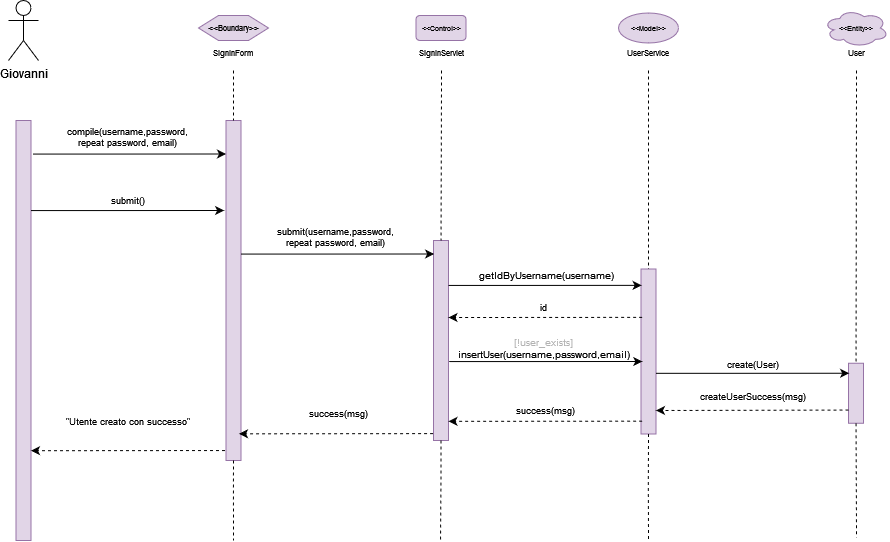

The diagram above was exported from draw.io. Its source (the exported page's mxGraphModel, read from the mxfile embedded in the PNG):
<mxGraphModel dx="1372" dy="717" grid="1" gridSize="10" guides="1" tooltips="1" connect="1" arrows="1" fold="1" page="1" pageScale="1" pageWidth="850" pageHeight="1100" math="0" shadow="0">
  <root>
    <mxCell id="0" />
    <mxCell id="1" parent="0" />
    <mxCell id="PJ2yMisoEHdEoxGiqara-11" value="Giovanni" style="shape=umlActor;verticalLabelPosition=bottom;verticalAlign=top;html=1;outlineConnect=0;" vertex="1" parent="1">
      <mxGeometry x="310" y="450" width="30" height="60" as="geometry" />
    </mxCell>
    <mxCell id="PJ2yMisoEHdEoxGiqara-12" value="" style="rounded=0;whiteSpace=wrap;html=1;fillColor=#e1d5e7;strokeColor=#9673a6;" vertex="1" parent="1">
      <mxGeometry x="317.5" y="570" width="15" height="420" as="geometry" />
    </mxCell>
    <mxCell id="PJ2yMisoEHdEoxGiqara-14" value="" style="rounded=0;whiteSpace=wrap;html=1;fillColor=#e1d5e7;strokeColor=#9673a6;" vertex="1" parent="1">
      <mxGeometry x="527.5" y="570" width="15" height="340" as="geometry" />
    </mxCell>
    <mxCell id="PJ2yMisoEHdEoxGiqara-20" value="" style="endArrow=none;dashed=1;html=1;rounded=0;fontSize=8;entryX=0.5;entryY=0;entryDx=0;entryDy=0;exitX=0.5;exitY=1;exitDx=0;exitDy=0;" edge="1" parent="1" target="PJ2yMisoEHdEoxGiqara-14">
      <mxGeometry width="50" height="50" relative="1" as="geometry">
        <mxPoint x="535" y="520" as="sourcePoint" />
        <mxPoint x="557.5" y="580" as="targetPoint" />
      </mxGeometry>
    </mxCell>
    <mxCell id="PJ2yMisoEHdEoxGiqara-21" value="&amp;lt;&amp;lt;Boundary&amp;gt;&amp;gt;" style="shape=hexagon;perimeter=hexagonPerimeter2;whiteSpace=wrap;html=1;fixedSize=1;fontSize=8;fillColor=#e1d5e7;strokeColor=#9673a6;" vertex="1" parent="1">
      <mxGeometry x="500" y="465" width="70" height="25" as="geometry" />
    </mxCell>
    <mxCell id="PJ2yMisoEHdEoxGiqara-22" value="&lt;div&gt;SignInForm&lt;br&gt;&lt;/div&gt;" style="text;html=1;strokeColor=none;fillColor=none;align=center;verticalAlign=middle;whiteSpace=wrap;rounded=0;fontSize=8;" vertex="1" parent="1">
      <mxGeometry x="520" y="495" width="30" height="15" as="geometry" />
    </mxCell>
    <mxCell id="PJ2yMisoEHdEoxGiqara-28" value="submit()" style="text;html=1;strokeColor=none;fillColor=none;align=center;verticalAlign=middle;whiteSpace=wrap;rounded=0;fontSize=9;" vertex="1" parent="1">
      <mxGeometry x="370" y="640" width="120" height="20" as="geometry" />
    </mxCell>
    <mxCell id="PJ2yMisoEHdEoxGiqara-29" value="&amp;lt;&amp;lt;Control&amp;gt;&amp;gt;" style="rounded=1;whiteSpace=wrap;html=1;fontSize=7;fillColor=#e1d5e7;strokeColor=#9673a6;" vertex="1" parent="1">
      <mxGeometry x="717.5" y="465" width="50" height="25" as="geometry" />
    </mxCell>
    <mxCell id="PJ2yMisoEHdEoxGiqara-30" value="SignInServlet" style="text;html=1;strokeColor=none;fillColor=none;align=center;verticalAlign=middle;whiteSpace=wrap;rounded=0;fontSize=8;" vertex="1" parent="1">
      <mxGeometry x="727.5" y="495" width="30" height="15" as="geometry" />
    </mxCell>
    <mxCell id="PJ2yMisoEHdEoxGiqara-46" value="" style="rounded=0;whiteSpace=wrap;html=1;fillColor=#e1d5e7;strokeColor=#9673a6;" vertex="1" parent="1">
      <mxGeometry x="735" y="690" width="15" height="200" as="geometry" />
    </mxCell>
    <mxCell id="PJ2yMisoEHdEoxGiqara-47" value="" style="endArrow=none;dashed=1;html=1;rounded=0;fontSize=8;entryX=0.5;entryY=0;entryDx=0;entryDy=0;" edge="1" parent="1" target="PJ2yMisoEHdEoxGiqara-46">
      <mxGeometry width="50" height="50" relative="1" as="geometry">
        <mxPoint x="743" y="520" as="sourcePoint" />
        <mxPoint x="787.5" y="593.5" as="targetPoint" />
      </mxGeometry>
    </mxCell>
    <mxCell id="PJ2yMisoEHdEoxGiqara-49" value="&amp;lt;&amp;lt;Model&amp;gt;&amp;gt;" style="ellipse;whiteSpace=wrap;html=1;fontSize=7;fillColor=#e1d5e7;strokeColor=#9673a6;" vertex="1" parent="1">
      <mxGeometry x="920" y="462.5" width="60" height="30" as="geometry" />
    </mxCell>
    <mxCell id="PJ2yMisoEHdEoxGiqara-52" value="&lt;font color=&quot;#B3B3B3&quot;&gt;[!user_exists] &lt;/font&gt;insertUser(username,password,email)" style="text;html=1;strokeColor=none;fillColor=none;align=center;verticalAlign=middle;whiteSpace=wrap;rounded=0;fontSize=10;" vertex="1" parent="1">
      <mxGeometry x="748.75" y="783.75" width="192.5" height="29" as="geometry" />
    </mxCell>
    <mxCell id="PJ2yMisoEHdEoxGiqara-53" value="" style="rounded=0;whiteSpace=wrap;html=1;fillColor=#e1d5e7;strokeColor=#9673a6;" vertex="1" parent="1">
      <mxGeometry x="942.5" y="718.5" width="15" height="165" as="geometry" />
    </mxCell>
    <mxCell id="PJ2yMisoEHdEoxGiqara-54" value="" style="endArrow=none;dashed=1;html=1;rounded=0;fontSize=8;entryX=0.5;entryY=0;entryDx=0;entryDy=0;" edge="1" parent="1" target="PJ2yMisoEHdEoxGiqara-53">
      <mxGeometry width="50" height="50" relative="1" as="geometry">
        <mxPoint x="950" y="520" as="sourcePoint" />
        <mxPoint x="972.5" y="618.5" as="targetPoint" />
      </mxGeometry>
    </mxCell>
    <mxCell id="PJ2yMisoEHdEoxGiqara-55" value="UserService" style="text;html=1;strokeColor=none;fillColor=none;align=center;verticalAlign=middle;whiteSpace=wrap;rounded=0;fontSize=8;" vertex="1" parent="1">
      <mxGeometry x="935" y="495" width="30" height="15" as="geometry" />
    </mxCell>
    <mxCell id="PJ2yMisoEHdEoxGiqara-64" value="&lt;font style=&quot;font-size: 9px;&quot;&gt;create(User)&lt;/font&gt;" style="text;html=1;strokeColor=none;fillColor=none;align=center;verticalAlign=middle;whiteSpace=wrap;rounded=0;fontSize=9;" vertex="1" parent="1">
      <mxGeometry x="960" y="803.75" width="190" height="20" as="geometry" />
    </mxCell>
    <mxCell id="PJ2yMisoEHdEoxGiqara-65" value="&amp;lt;&amp;lt;Entity&amp;gt;&amp;gt;" style="ellipse;shape=cloud;whiteSpace=wrap;html=1;fontSize=7;fillColor=#e1d5e7;strokeColor=#9673a6;" vertex="1" parent="1">
      <mxGeometry x="1125" y="458.59000000000003" width="65" height="37.82" as="geometry" />
    </mxCell>
    <mxCell id="PJ2yMisoEHdEoxGiqara-66" value="" style="rounded=0;whiteSpace=wrap;html=1;fillColor=#e1d5e7;strokeColor=#9673a6;" vertex="1" parent="1">
      <mxGeometry x="1150" y="812.75" width="15" height="60" as="geometry" />
    </mxCell>
    <mxCell id="PJ2yMisoEHdEoxGiqara-68" value="" style="endArrow=none;dashed=1;html=1;rounded=0;fontSize=8;entryX=0.5;entryY=0;entryDx=0;entryDy=0;" edge="1" parent="1" target="PJ2yMisoEHdEoxGiqara-66">
      <mxGeometry width="50" height="50" relative="1" as="geometry">
        <mxPoint x="1158" y="520" as="sourcePoint" />
        <mxPoint x="1084.6599999999999" y="711.25" as="targetPoint" />
      </mxGeometry>
    </mxCell>
    <mxCell id="PJ2yMisoEHdEoxGiqara-69" value="createUserSuccess(msg)" style="text;html=1;strokeColor=none;fillColor=none;align=center;verticalAlign=middle;whiteSpace=wrap;rounded=0;fontSize=9;" vertex="1" parent="1">
      <mxGeometry x="995" y="843" width="120" height="5" as="geometry" />
    </mxCell>
    <mxCell id="PJ2yMisoEHdEoxGiqara-70" value="" style="endArrow=classic;html=1;rounded=0;dashed=1;fontSize=7;entryX=1;entryY=0.333;entryDx=0;entryDy=0;entryPerimeter=0;" edge="1" parent="1">
      <mxGeometry width="50" height="50" relative="1" as="geometry">
        <mxPoint x="1150" y="859.54" as="sourcePoint" />
        <mxPoint x="957.5" y="859.96" as="targetPoint" />
      </mxGeometry>
    </mxCell>
    <mxCell id="PJ2yMisoEHdEoxGiqara-74" value="" style="endArrow=none;dashed=1;html=1;rounded=0;fontSize=8;exitX=0.5;exitY=1;exitDx=0;exitDy=0;" edge="1" parent="1" source="PJ2yMisoEHdEoxGiqara-66">
      <mxGeometry width="50" height="50" relative="1" as="geometry">
        <mxPoint x="1084.9899999999998" y="926.25" as="sourcePoint" />
        <mxPoint x="1158" y="987" as="targetPoint" />
      </mxGeometry>
    </mxCell>
    <mxCell id="PJ2yMisoEHdEoxGiqara-75" value="" style="endArrow=none;dashed=1;html=1;rounded=0;fontSize=8;exitX=0.5;exitY=1;exitDx=0;exitDy=0;" edge="1" parent="1" source="PJ2yMisoEHdEoxGiqara-53">
      <mxGeometry width="50" height="50" relative="1" as="geometry">
        <mxPoint x="950.2499999999998" y="903.5" as="sourcePoint" />
        <mxPoint x="950" y="990" as="targetPoint" />
        <Array as="points">
          <mxPoint x="949.76" y="933.5" />
        </Array>
      </mxGeometry>
    </mxCell>
    <mxCell id="PJ2yMisoEHdEoxGiqara-76" value="" style="endArrow=none;dashed=1;html=1;rounded=0;fontSize=8;exitX=0.5;exitY=1;exitDx=0;exitDy=0;" edge="1" parent="1" source="PJ2yMisoEHdEoxGiqara-46">
      <mxGeometry width="50" height="50" relative="1" as="geometry">
        <mxPoint x="742.9399999999997" y="900" as="sourcePoint" />
        <mxPoint x="742" y="990" as="targetPoint" />
        <Array as="points">
          <mxPoint x="742.4499999999999" y="930" />
        </Array>
      </mxGeometry>
    </mxCell>
    <mxCell id="PJ2yMisoEHdEoxGiqara-83" value="" style="endArrow=none;dashed=1;html=1;rounded=0;fontSize=8;exitX=0.5;exitY=1;exitDx=0;exitDy=0;" edge="1" parent="1" source="PJ2yMisoEHdEoxGiqara-14">
      <mxGeometry width="50" height="50" relative="1" as="geometry">
        <mxPoint x="535.3799999999997" y="900" as="sourcePoint" />
        <mxPoint x="535" y="990" as="targetPoint" />
        <Array as="points">
          <mxPoint x="534.89" y="930" />
        </Array>
      </mxGeometry>
    </mxCell>
    <mxCell id="PJ2yMisoEHdEoxGiqara-85" value="User" style="text;html=1;strokeColor=none;fillColor=none;align=center;verticalAlign=middle;whiteSpace=wrap;rounded=0;fontSize=8;" vertex="1" parent="1">
      <mxGeometry x="1142.5" y="495" width="30" height="15" as="geometry" />
    </mxCell>
    <mxCell id="PJ2yMisoEHdEoxGiqara-87" value="" style="endArrow=classic;html=1;rounded=0;exitX=1;exitY=0;exitDx=0;exitDy=0;entryX=-0.125;entryY=0.121;entryDx=0;entryDy=0;entryPerimeter=0;" edge="1" parent="1">
      <mxGeometry width="50" height="50" relative="1" as="geometry">
        <mxPoint x="332.5" y="660.0700000000002" as="sourcePoint" />
        <mxPoint x="525.625" y="660" as="targetPoint" />
        <Array as="points">
          <mxPoint x="380" y="660.07" />
          <mxPoint x="400" y="660.07" />
        </Array>
      </mxGeometry>
    </mxCell>
    <mxCell id="PJ2yMisoEHdEoxGiqara-88" value="" style="endArrow=classic;html=1;rounded=0;exitX=1;exitY=0;exitDx=0;exitDy=0;entryX=-0.125;entryY=0.121;entryDx=0;entryDy=0;entryPerimeter=0;" edge="1" parent="1">
      <mxGeometry width="50" height="50" relative="1" as="geometry">
        <mxPoint x="542.5" y="703.5700000000002" as="sourcePoint" />
        <mxPoint x="735.625" y="703.5" as="targetPoint" />
        <Array as="points">
          <mxPoint x="590" y="703.57" />
          <mxPoint x="610" y="703.57" />
        </Array>
      </mxGeometry>
    </mxCell>
    <mxCell id="PJ2yMisoEHdEoxGiqara-89" value="&lt;div style=&quot;font-size: 9px&quot;&gt;&lt;font style=&quot;font-size: 9px&quot;&gt;submit(username,password,&lt;/font&gt;&lt;/div&gt;&lt;div style=&quot;font-size: 9px&quot;&gt;&lt;font style=&quot;font-size: 9px&quot;&gt;repeat password, email)&lt;/font&gt;&lt;/div&gt;" style="text;html=1;strokeColor=none;fillColor=none;align=center;verticalAlign=middle;whiteSpace=wrap;rounded=0;fontSize=9;" vertex="1" parent="1">
      <mxGeometry x="540" y="670" width="195" height="33.5" as="geometry" />
    </mxCell>
    <mxCell id="PJ2yMisoEHdEoxGiqara-91" value="" style="endArrow=classic;html=1;rounded=0;exitX=1;exitY=0;exitDx=0;exitDy=0;entryX=-0.125;entryY=0.121;entryDx=0;entryDy=0;entryPerimeter=0;" edge="1" parent="1">
      <mxGeometry width="50" height="50" relative="1" as="geometry">
        <mxPoint x="334.38" y="603.5700000000002" as="sourcePoint" />
        <mxPoint x="527.505" y="603.5" as="targetPoint" />
        <Array as="points">
          <mxPoint x="381.88" y="603.57" />
          <mxPoint x="401.88" y="603.57" />
        </Array>
      </mxGeometry>
    </mxCell>
    <mxCell id="PJ2yMisoEHdEoxGiqara-93" value="" style="endArrow=classic;html=1;rounded=0;dashed=1;fontSize=7;exitX=-0.047;exitY=0.97;exitDx=0;exitDy=0;exitPerimeter=0;" edge="1" parent="1">
      <mxGeometry width="50" height="50" relative="1" as="geometry">
        <mxPoint x="734.5049999999999" y="883.0999999999999" as="sourcePoint" />
        <mxPoint x="540.5" y="883.29" as="targetPoint" />
      </mxGeometry>
    </mxCell>
    <mxCell id="PJ2yMisoEHdEoxGiqara-96" value="" style="endArrow=classic;html=1;rounded=0;exitX=1;exitY=0;exitDx=0;exitDy=0;entryX=-0.125;entryY=0.121;entryDx=0;entryDy=0;entryPerimeter=0;" edge="1" parent="1">
      <mxGeometry width="50" height="50" relative="1" as="geometry">
        <mxPoint x="750" y="734.9300000000002" as="sourcePoint" />
        <mxPoint x="943.125" y="734.8600000000002" as="targetPoint" />
        <Array as="points">
          <mxPoint x="797.5" y="734.9300000000001" />
          <mxPoint x="817.5" y="734.9300000000001" />
        </Array>
      </mxGeometry>
    </mxCell>
    <mxCell id="PJ2yMisoEHdEoxGiqara-97" value="&lt;div style=&quot;font-size: 9px;&quot;&gt;&lt;font style=&quot;font-size: 9px;&quot;&gt;compile(username,password,&lt;/font&gt;&lt;/div&gt;&lt;div style=&quot;font-size: 9px;&quot;&gt;&lt;font style=&quot;font-size: 9px;&quot;&gt;repeat password, email)&lt;/font&gt;&lt;/div&gt;" style="text;html=1;strokeColor=none;fillColor=none;align=center;verticalAlign=middle;whiteSpace=wrap;rounded=0;fontSize=9;" vertex="1" parent="1">
      <mxGeometry x="332.5" y="570" width="195" height="33.5" as="geometry" />
    </mxCell>
    <mxCell id="PJ2yMisoEHdEoxGiqara-99" value="success(msg)" style="text;html=1;strokeColor=none;fillColor=none;align=center;verticalAlign=middle;whiteSpace=wrap;rounded=0;fontSize=9;" vertex="1" parent="1">
      <mxGeometry x="542.5" y="846.5" width="195" height="33.5" as="geometry" />
    </mxCell>
    <mxCell id="PJ2yMisoEHdEoxGiqara-100" value="&quot;Utente creato con successo&quot;" style="text;html=1;strokeColor=none;fillColor=none;align=center;verticalAlign=middle;whiteSpace=wrap;rounded=0;fontSize=9;" vertex="1" parent="1">
      <mxGeometry x="332.5" y="854.05" width="195" height="33.5" as="geometry" />
    </mxCell>
    <mxCell id="PJ2yMisoEHdEoxGiqara-102" value="success(msg)" style="text;html=1;strokeColor=none;fillColor=none;align=center;verticalAlign=middle;whiteSpace=wrap;rounded=0;fontSize=9;" vertex="1" parent="1">
      <mxGeometry x="749.75" y="843" width="195" height="33.5" as="geometry" />
    </mxCell>
    <mxCell id="PJ2yMisoEHdEoxGiqara-103" value="" style="endArrow=classic;html=1;rounded=0;dashed=1;fontSize=7;exitX=0.073;exitY=0.293;exitDx=0;exitDy=0;exitPerimeter=0;" edge="1" parent="1" source="PJ2yMisoEHdEoxGiqara-53">
      <mxGeometry width="50" height="50" relative="1" as="geometry">
        <mxPoint x="939.5049999999999" y="766.5999999999999" as="sourcePoint" />
        <mxPoint x="750" y="767" as="targetPoint" />
      </mxGeometry>
    </mxCell>
    <mxCell id="PJ2yMisoEHdEoxGiqara-104" value="id" style="text;html=1;strokeColor=none;fillColor=none;align=center;verticalAlign=middle;whiteSpace=wrap;rounded=0;fontSize=9;" vertex="1" parent="1">
      <mxGeometry x="747.5" y="750" width="195" height="13.5" as="geometry" />
    </mxCell>
    <mxCell id="PJ2yMisoEHdEoxGiqara-105" value="" style="endArrow=classic;html=1;rounded=0;dashed=1;fontSize=7;exitX=0.073;exitY=0.293;exitDx=0;exitDy=0;exitPerimeter=0;" edge="1" parent="1">
      <mxGeometry width="50" height="50" relative="1" as="geometry">
        <mxPoint x="943.595" y="870.665" as="sourcePoint" />
        <mxPoint x="750" y="870.8199999999999" as="targetPoint" />
      </mxGeometry>
    </mxCell>
    <mxCell id="PJ2yMisoEHdEoxGiqara-106" value="getIdByUsername(username)" style="text;html=1;strokeColor=none;fillColor=none;align=center;verticalAlign=middle;whiteSpace=wrap;rounded=0;fontSize=10;" vertex="1" parent="1">
      <mxGeometry x="752.25" y="720" width="192.5" height="10" as="geometry" />
    </mxCell>
    <mxCell id="PJ2yMisoEHdEoxGiqara-107" value="" style="endArrow=classic;html=1;rounded=0;exitX=1;exitY=0;exitDx=0;exitDy=0;entryX=-0.125;entryY=0.121;entryDx=0;entryDy=0;entryPerimeter=0;" edge="1" parent="1">
      <mxGeometry width="50" height="50" relative="1" as="geometry">
        <mxPoint x="750.69" y="811.0700000000003" as="sourcePoint" />
        <mxPoint x="943.815" y="811.0000000000001" as="targetPoint" />
        <Array as="points">
          <mxPoint x="798.19" y="811.07" />
          <mxPoint x="818.19" y="811.07" />
        </Array>
      </mxGeometry>
    </mxCell>
    <mxCell id="PJ2yMisoEHdEoxGiqara-109" value="" style="endArrow=classic;html=1;rounded=0;exitX=1;exitY=0;exitDx=0;exitDy=0;entryX=-0.125;entryY=0.121;entryDx=0;entryDy=0;entryPerimeter=0;" edge="1" parent="1">
      <mxGeometry width="50" height="50" relative="1" as="geometry">
        <mxPoint x="957.5" y="822.8200000000002" as="sourcePoint" />
        <mxPoint x="1150.625" y="822.75" as="targetPoint" />
        <Array as="points">
          <mxPoint x="1005" y="822.82" />
          <mxPoint x="1025" y="822.82" />
        </Array>
      </mxGeometry>
    </mxCell>
    <mxCell id="PJ2yMisoEHdEoxGiqara-111" value="" style="endArrow=classic;html=1;rounded=0;dashed=1;fontSize=7;exitX=-0.047;exitY=0.97;exitDx=0;exitDy=0;exitPerimeter=0;" edge="1" parent="1">
      <mxGeometry width="50" height="50" relative="1" as="geometry">
        <mxPoint x="526.5049999999999" y="899.9999999999999" as="sourcePoint" />
        <mxPoint x="332.5" y="900.1899999999999" as="targetPoint" />
      </mxGeometry>
    </mxCell>
  </root>
</mxGraphModel>